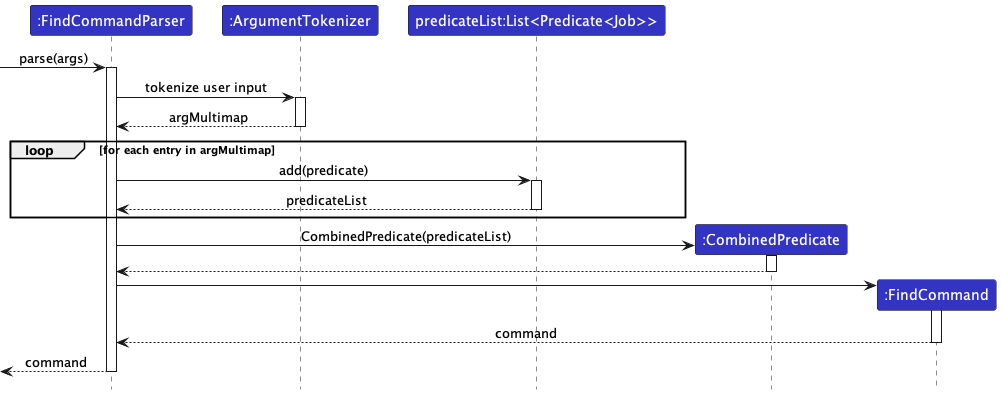

The diagram above was rendered by PlantUML. Its source (embedded in the PNG):
@startuml
!include ../style.puml
skinparam ArrowFontStyle plain

Participant ":FindCommandParser" as fcp LOGIC_COLOR
Participant ":ArgumentTokenizer" as at LOGIC_COLOR
Participant "predicateList:List<Predicate<Job>>" as pl LOGIC_COLOR
Participant ":CombinedPredicate" as cp LOGIC_COLOR
Participant ":FindCommand" as fc LOGIC_COLOR

[-> fcp : parse(args)
activate fcp
fcp -> at ++: tokenize user input
at --> fcp --: argMultimap
loop for each entry in argMultimap
    fcp -> pl ++: add(predicate)
    pl --> fcp --: predicateList
end
create cp
fcp -> cp ++: CombinedPredicate(predicateList)
cp --> fcp --
create fc
fcp -> fc ++
fc --> fcp --: command
fcp -->[ --: command
@enduml